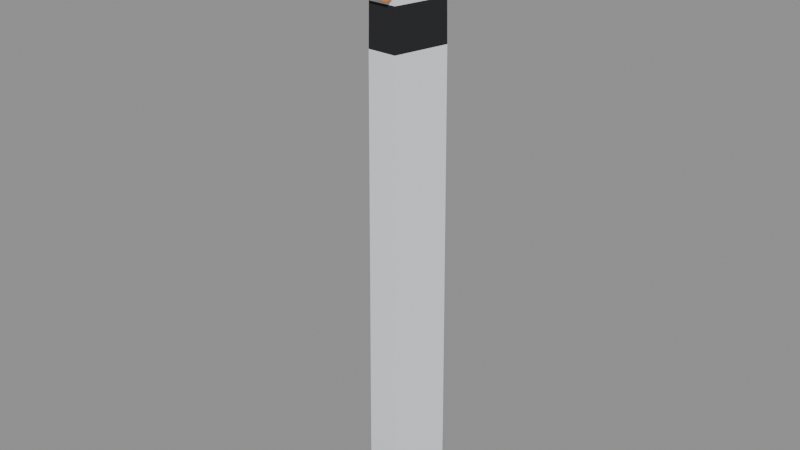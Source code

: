 # Source: road_delineator.blend  (saved by Blender 5.0.119; exported with 4.5.12 LTS)
import bpy
from mathutils import Matrix  # noqa: F401  (used for matrix-valued properties, if any)

bpy.ops.wm.read_factory_settings(use_empty=True)
scene = bpy.context.scene
scene.name = 'Scene'

# ---- materials (node trees are filled in below, after node groups)
mat_palette_vcol = bpy.data.materials.new('palette_vcol')
mat_palette_vcol.diffuse_color = (1.0, 1.0, 1.0, 1.0)
mat_palette_vcol.roughness = 0.9

# ---- material node trees
mat_palette_vcol.use_nodes = True; mat_palette_vcol.node_tree.nodes.clear()
_N = mat_palette_vcol.node_tree.nodes; _L = mat_palette_vcol.node_tree.links
n0 = _N.new('ShaderNodeBsdfPrincipled'); n0.name = 'Principled BSDF'; n0.location = (-200, 100)
n0.inputs[2].default_value = 0.9
n0.inputs[27].default_value = (0.0, 0.0, 0.0, 1.0)
n1 = _N.new('ShaderNodeOutputMaterial'); n1.name = 'Material Output'; n1.location = (200, 100)
n2 = _N.new('ShaderNodeVertexColor'); n2.name = 'Color Attribute'; n2.location = (-500, 100)
n2.layer_name = 'Col'
_L.new(n0.outputs[0], n1.inputs[0])
_L.new(n2.outputs[0], n0.inputs[0])
n1.is_active_output = True

# ---- meshes
me_pole = bpy.data.meshes.new('Pole')
me_pole.from_pydata([(0.06, 0.05, -0.15), (0.03, -0.06, -0.15), (-0.03, -0.06, -0.15), (-0.06, 0.05, -0.15), (0.06, 0.05, 0.0), (0.03, -0.06, 0.0), (-0.03, -0.06, 0.0), (-0.06, 0.05, 0.0), (0.0552, 0.046, 0.78), (0.0276, -0.0552, 0.78), (-0.0276, -0.0552, 0.78), (-0.0552, 0.046, 0.78), (0.054, 0.045, 0.86), (0.027, -0.054, 0.86), (-0.027, -0.054, 0.86), (-0.054, 0.045, 0.86), (0.0528, 0.044, 0.98), (0.0264, -0.0528, 0.98), (-0.0264, -0.0528, 0.98), (-0.0528, 0.044, 0.98), (0.042, 0.035, 1.05), (0.021, -0.042, 1.05), (-0.021, -0.042, 1.05), (-0.042, 0.035, 1.05), (-0.022, -0.068, 0.87), (0.022, -0.068, 0.87), (-0.022, -0.05, 0.87), (0.022, -0.05, 0.87), (-0.022, -0.068, 0.97), (0.022, -0.068, 0.97), (-0.022, -0.05, 0.97), (0.022, -0.05, 0.97)], [], [(4, 5, 1, 0), (5, 6, 2, 1), (6, 7, 3, 2), (7, 4, 0, 3), (8, 9, 5, 4), (9, 10, 6, 5), (10, 11, 7, 6), (11, 8, 4, 7), (12, 13, 9, 8), (13, 14, 10, 9), (14, 15, 11, 10), (15, 12, 8, 11), (16, 17, 13, 12), (17, 18, 14, 13), (18, 19, 15, 14), (19, 16, 12, 15), (20, 21, 17, 16), (21, 22, 18, 17), (22, 23, 19, 18), (23, 20, 16, 19), (0, 1, 2, 3), (23, 22, 21, 20), (24, 26, 27, 25), (28, 29, 31, 30), (24, 25, 29, 28), (26, 30, 31, 27), (24, 28, 30, 26), (25, 27, 31, 29)])
_ca = me_pole.color_attributes.new('Col', 'FLOAT_COLOR', 'CORNER')
_ca.data.foreach_set('color', [0.7941, 0.8176, 0.8412, 0.6042, 0.7941, 0.8176, 0.8412, 0.625, 0.7941, 0.8176, 0.8412, 1.0, 0.7941, 0.8176, 0.8412, 1.0, 0.7941, 0.8176, 0.8412, 0.5833, 0.7941, 0.8176, 0.8412, 0.6042, 0.7941, 0.8176, 0.8412, 1.0, 0.7941, 0.8176, 0.8412, 1.0, 0.7941, 0.8176, 0.8412, 0.5833, 0.7941, 0.8176, 0.8412, 0.5833, 0.7941, 0.8176, 0.8412, 1.0, 0.7941, 0.8176, 0.8412, 1.0, 0.7941, 0.8176, 0.8412, 0.5833, 0.7941, 0.8176, 0.8412, 0.5833, 0.7941, 0.8176, 0.8412, 1.0, 0.7941, 0.8176, 0.8412, 1.0, 0.7941, 0.8176, 0.8412, 1.0, 0.7941, 0.8176, 0.8412, 1.0, 0.7941, 0.8176, 0.8412, 0.75, 0.7941, 0.8176, 0.8412, 0.7292, 0.7941, 0.8176, 0.8412, 1.0, 0.7941, 0.8176, 0.8412, 1.0, 0.7941, 0.8176, 0.8412, 0.75, 0.7941, 0.8176, 0.8412, 0.75, 0.7941, 0.8176, 0.8412, 1.0, 0.7941, 0.8176, 0.8412, 1.0, 0.7941, 0.8176, 0.8412, 0.75, 0.7941, 0.8176, 0.8412, 0.7708, 0.7941, 0.8176, 0.8412, 1.0, 0.7941, 0.8176, 0.8412, 1.0, 0.7941, 0.8176, 0.8412, 0.7292, 0.7941, 0.8176, 0.8412, 0.75, 0.01373, 0.01373, 0.01765, 1.0, 0.01373, 0.01373, 0.01765, 1.0, 0.01373, 0.01373, 0.01765, 1.0, 0.01373, 0.01373, 0.01765, 1.0, 0.01373, 0.01373, 0.01765, 0.9583, 0.01373, 0.01373, 0.01765, 0.9583, 0.01373, 0.01373, 0.01765, 1.0, 0.01373, 0.01373, 0.01765, 1.0, 0.01373, 0.01373, 0.01765, 1.0, 0.01373, 0.01373, 0.01765, 1.0, 0.01373, 0.01373, 0.01765, 1.0, 0.01373, 0.01373, 0.01765, 1.0, 0.01373, 0.01373, 0.01765, 1.0, 0.01373, 0.01373, 0.01765, 1.0, 0.01373, 0.01373, 0.01765, 1.0, 0.01373, 0.01373, 0.01765, 1.0, 0.7941, 0.8176, 0.8412, 1.0, 0.7941, 0.8176, 0.8412, 1.0, 0.7941, 0.8176, 0.8412, 1.0, 0.7941, 0.8176, 0.8412, 1.0, 0.7941, 0.8176, 0.8412, 0.0, 0.7941, 0.8176, 0.8412, 0.0, 0.7941, 0.8176, 0.8412, 0.0, 0.7941, 0.8176, 0.8412, 0.0, 0.7941, 0.8176, 0.8412, 1.0, 0.7941, 0.8176, 0.8412, 1.0, 0.7941, 0.8176, 0.8412, 1.0, 0.7941, 0.8176, 0.8412, 1.0, 0.7941, 0.8176, 0.8412, 1.0, 0.7941, 0.8176, 0.8412, 1.0, 0.7941, 0.8176, 0.8412, 1.0, 0.7941, 0.8176, 0.8412, 1.0, 0.7941, 0.8176, 0.8412, 1.0, 0.7941, 0.8176, 0.8412, 1.0, 0.7941, 0.8176, 0.8412, 1.0, 0.7941, 0.8176, 0.8412, 1.0, 0.7941, 0.8176, 0.8412, 1.0, 0.7941, 0.8176, 0.8412, 1.0, 0.7941, 0.8176, 0.8412, 0.9583, 0.7941, 0.8176, 0.8412, 0.9792, 0.7941, 0.8176, 0.8412, 1.0, 0.7941, 0.8176, 0.8412, 1.0, 0.7941, 0.8176, 0.8412, 1.0, 0.7941, 0.8176, 0.8412, 1.0, 0.7941, 0.8176, 0.8412, 1.0, 0.7941, 0.8176, 0.8412, 1.0, 0.7941, 0.8176, 0.8412, 1.0, 0.7941, 0.8176, 0.8412, 1.0, 0.7941, 0.8176, 0.8412, 1.0, 0.7941, 0.8176, 0.8412, 1.0, 0.7941, 0.8176, 0.8412, 1.0, 0.7941, 0.8176, 0.8412, 1.0, 0.7941, 0.8176, 0.8412, 1.0, 0.7941, 0.8176, 0.8412, 1.0, 0.7941, 0.8176, 0.8412, 1.0, 0.7941, 0.8176, 0.8412, 1.0, 0.8882, 0.2647, 0.02157, 0.6458, 0.8882, 0.2647, 0.02157, 0.1875, 0.8882, 0.2647, 0.02157, 0.1875, 0.8882, 0.2647, 0.02157, 0.6875, 0.8882, 0.2647, 0.02157, 0.7917, 0.8882, 0.2647, 0.02157, 0.7708, 0.8882, 0.2647, 0.02157, 0.0, 0.8882, 0.2647, 0.02157, 0.0, 0.8882, 0.2647, 0.02157, 1.0, 0.8882, 0.2647, 0.02157, 1.0, 0.8882, 0.2647, 0.02157, 1.0, 0.8882, 0.2647, 0.02157, 1.0, 0.8882, 0.2647, 0.02157, 0.2292, 0.8882, 0.2647, 0.02157, 0.1458, 0.8882, 0.2647, 0.02157, 0.08333, 0.8882, 0.2647, 0.02157, 0.1667, 0.8882, 0.2647, 0.02157, 1.0, 0.8882, 0.2647, 0.02157, 1.0, 0.8882, 0.2647, 0.02157, 0.0, 0.8882, 0.2647, 0.02157, 0.0, 0.8882, 0.2647, 0.02157, 0.9583, 0.8882, 0.2647, 0.02157, 0.0, 0.8882, 0.2647, 0.02157, 0.0, 0.8882, 0.2647, 0.02157, 1.0])
me_pole.materials.append(mat_palette_vcol)
me_pole.update()
me_pole.normals_split_custom_set([tuple(v) for v in zip(*[iter([0.9648, -0.2631, 0.0, 0.9648, -0.2631, 0.0, 0.9648, -0.2631, 0.0, 0.9648, -0.2631, 0.0, 0.0, -1.0, 0.0, 0.0, -1.0, 0.0, 0.0, -1.0, 0.0, 0.0, -1.0, 0.0, -0.9648, -0.2631, 0.0, -0.9648, -0.2631, 0.0, -0.9648, -0.2631, 0.0, -0.9648, -0.2631, 0.0, 0.0, 1.0, 0.0, 0.0, 1.0, 0.0, 0.0, 1.0, 0.0, 0.0, 1.0, 0.0, 0.9648, -0.2631, 0.004588, 0.9648, -0.2631, 0.004588, 0.9648, -0.2631, 0.004588, 0.9648, -0.2631, 0.004588, 0.0, -1.0, 0.006154, 0.0, -1.0, 0.006154, 0.0, -1.0, 0.006154, 0.0, -1.0, 0.006154, -0.9648, -0.2631, 0.004588, -0.9648, -0.2631, 0.004588, -0.9648, -0.2631, 0.004588, -0.9648, -0.2631, 0.004588, 0.0, 1.0, 0.005128, 0.0, 1.0, 0.005128, 0.0, 1.0, 0.005128, 0.0, 1.0, 0.005128, 0.9647, -0.2631, 0.01118, 0.9647, -0.2631, 0.01118, 0.9647, -0.2631, 0.01118, 0.9647, -0.2631, 0.01118, 0.0, -0.9999, 0.015, 0.0, -0.9999, 0.015, 0.0, -0.9999, 0.015, 0.0, -0.9999, 0.015, -0.9647, -0.2631, 0.01118, -0.9647, -0.2631, 0.01118, -0.9647, -0.2631, 0.01118, -0.9647, -0.2631, 0.01118, 0.0, 0.9999, 0.0125, 0.0, 0.9999, 0.0125, 0.0, 0.9999, 0.0125, 0.0, 0.9999, 0.0125, 0.9647, -0.2631, 0.007455, 0.9647, -0.2631, 0.007455, 0.9647, -0.2631, 0.007455, 0.9647, -0.2631, 0.007455, 0.0, -0.9999, 0.01, 0.0, -0.9999, 0.01, 0.0, -0.9999, 0.01, 0.0, -0.9999, 0.01, -0.9647, -0.2631, 0.007455, -0.9647, -0.2631, 0.007455, -0.9647, -0.2631, 0.007455, -0.9647, -0.2631, 0.007455, 0.0, 1.0, 0.008333, 0.0, 1.0, 0.008333, 0.0, 1.0, 0.008333, 0.0, 1.0, 0.008333, 0.9584, -0.2614, 0.1143, 0.9584, -0.2614, 0.1143, 0.9584, -0.2614, 0.1143, 0.9584, -0.2614, 0.1143, 0.0, -0.9883, 0.1525, 0.0, -0.9883, 0.1525, 0.0, -0.9883, 0.1525, 0.0, -0.9883, 0.1525, -0.9584, -0.2614, 0.1143, -0.9584, -0.2614, 0.1143, -0.9584, -0.2614, 0.1143, -0.9584, -0.2614, 0.1143, 0.0, 0.9918, 0.1275, 0.0, 0.9918, 0.1275, 0.0, 0.9918, 0.1275, 0.0, 0.9918, 0.1275, 0.0, 0.0, -1.0, 0.0, 0.0, -1.0, 0.0, 0.0, -1.0, 0.0, 0.0, -1.0, 0.0, 0.0, 1.0, 0.0, 0.0, 1.0, 0.0, 0.0, 1.0, 0.0, 0.0, 1.0, 0.0, 0.0, -1.0, 0.0, 0.0, -1.0, 0.0, 0.0, -1.0, 0.0, 0.0, -1.0, 0.0, 0.0, 1.0, 0.0, 0.0, 1.0, 0.0, 0.0, 1.0, 0.0, 0.0, 1.0, 0.0, -1.0, 0.0, 0.0, -1.0, 0.0, 0.0, -1.0, 0.0, 0.0, -1.0, 0.0, 0.0, 1.0, 0.0, 0.0, 1.0, 0.0, 0.0, 1.0, 0.0, 0.0, 1.0, 0.0, -1.0, 0.0, 0.0, -1.0, 0.0, 0.0, -1.0, 0.0, 0.0, -1.0, 0.0, 0.0, 1.0, 0.0, 0.0, 1.0, 0.0, 0.0, 1.0, 0.0, 0.0, 1.0, 0.0, 0.0])] * 3)])

# ---- objects
ob_pole = bpy.data.objects.new('Pole', me_pole)

# ---- transforms, parenting, visibility, modifiers, constraints
ob_pole.location = (0.0, 0.0, 0.0)

# ---- collection membership
scene.collection.objects.link(ob_pole)

# ---- scene / render settings (as saved in the file)
scene.frame_start = 1; scene.frame_end = 250; scene.frame_set(1)
scene.render.engine = 'BLENDER_EEVEE_NEXT'
scene.render.bake_bias = 0.0
scene.render.bake_samples = 0
scene.cycles.sampling_pattern = 'TABULATED_SOBOL'
scene.eevee.use_volume_custom_range = False
bpy.context.view_layer.update()

# ---- added for rendering (the .blend has no active camera and no usable light): camera, sun + grey world if the file has none
cam_auto = bpy.data.cameras.new('AutoCamera')
cam_auto.lens = 50.0
cam_auto.sensor_width = 36.0
cam_auto.clip_end = 1000.0
ob_auto_camera = bpy.data.objects.new('AutoCamera', cam_auto)
scene.collection.objects.link(ob_auto_camera)
ob_auto_camera.location = (1.12114, -1.35436, 1.34691)
ob_auto_camera.rotation_euler = (1.09748, -7.21219e-08, 0.694738)
scene.camera = ob_auto_camera
light_auto_sun = bpy.data.lights.new('AutoSun', 'SUN')
light_auto_sun.energy = 3.0
light_auto_sun.angle = 0.0523599
ob_auto_sun = bpy.data.objects.new('AutoSun', light_auto_sun)
scene.collection.objects.link(ob_auto_sun)
ob_auto_sun.rotation_euler = (0.872665, 0.174533, 0.523599)
if scene.world is None:
    world_auto = bpy.data.worlds.new('AutoWorld')
    world_auto.color = (0.3, 0.3, 0.3)
    scene.world = world_auto
bpy.context.view_layer.update()
